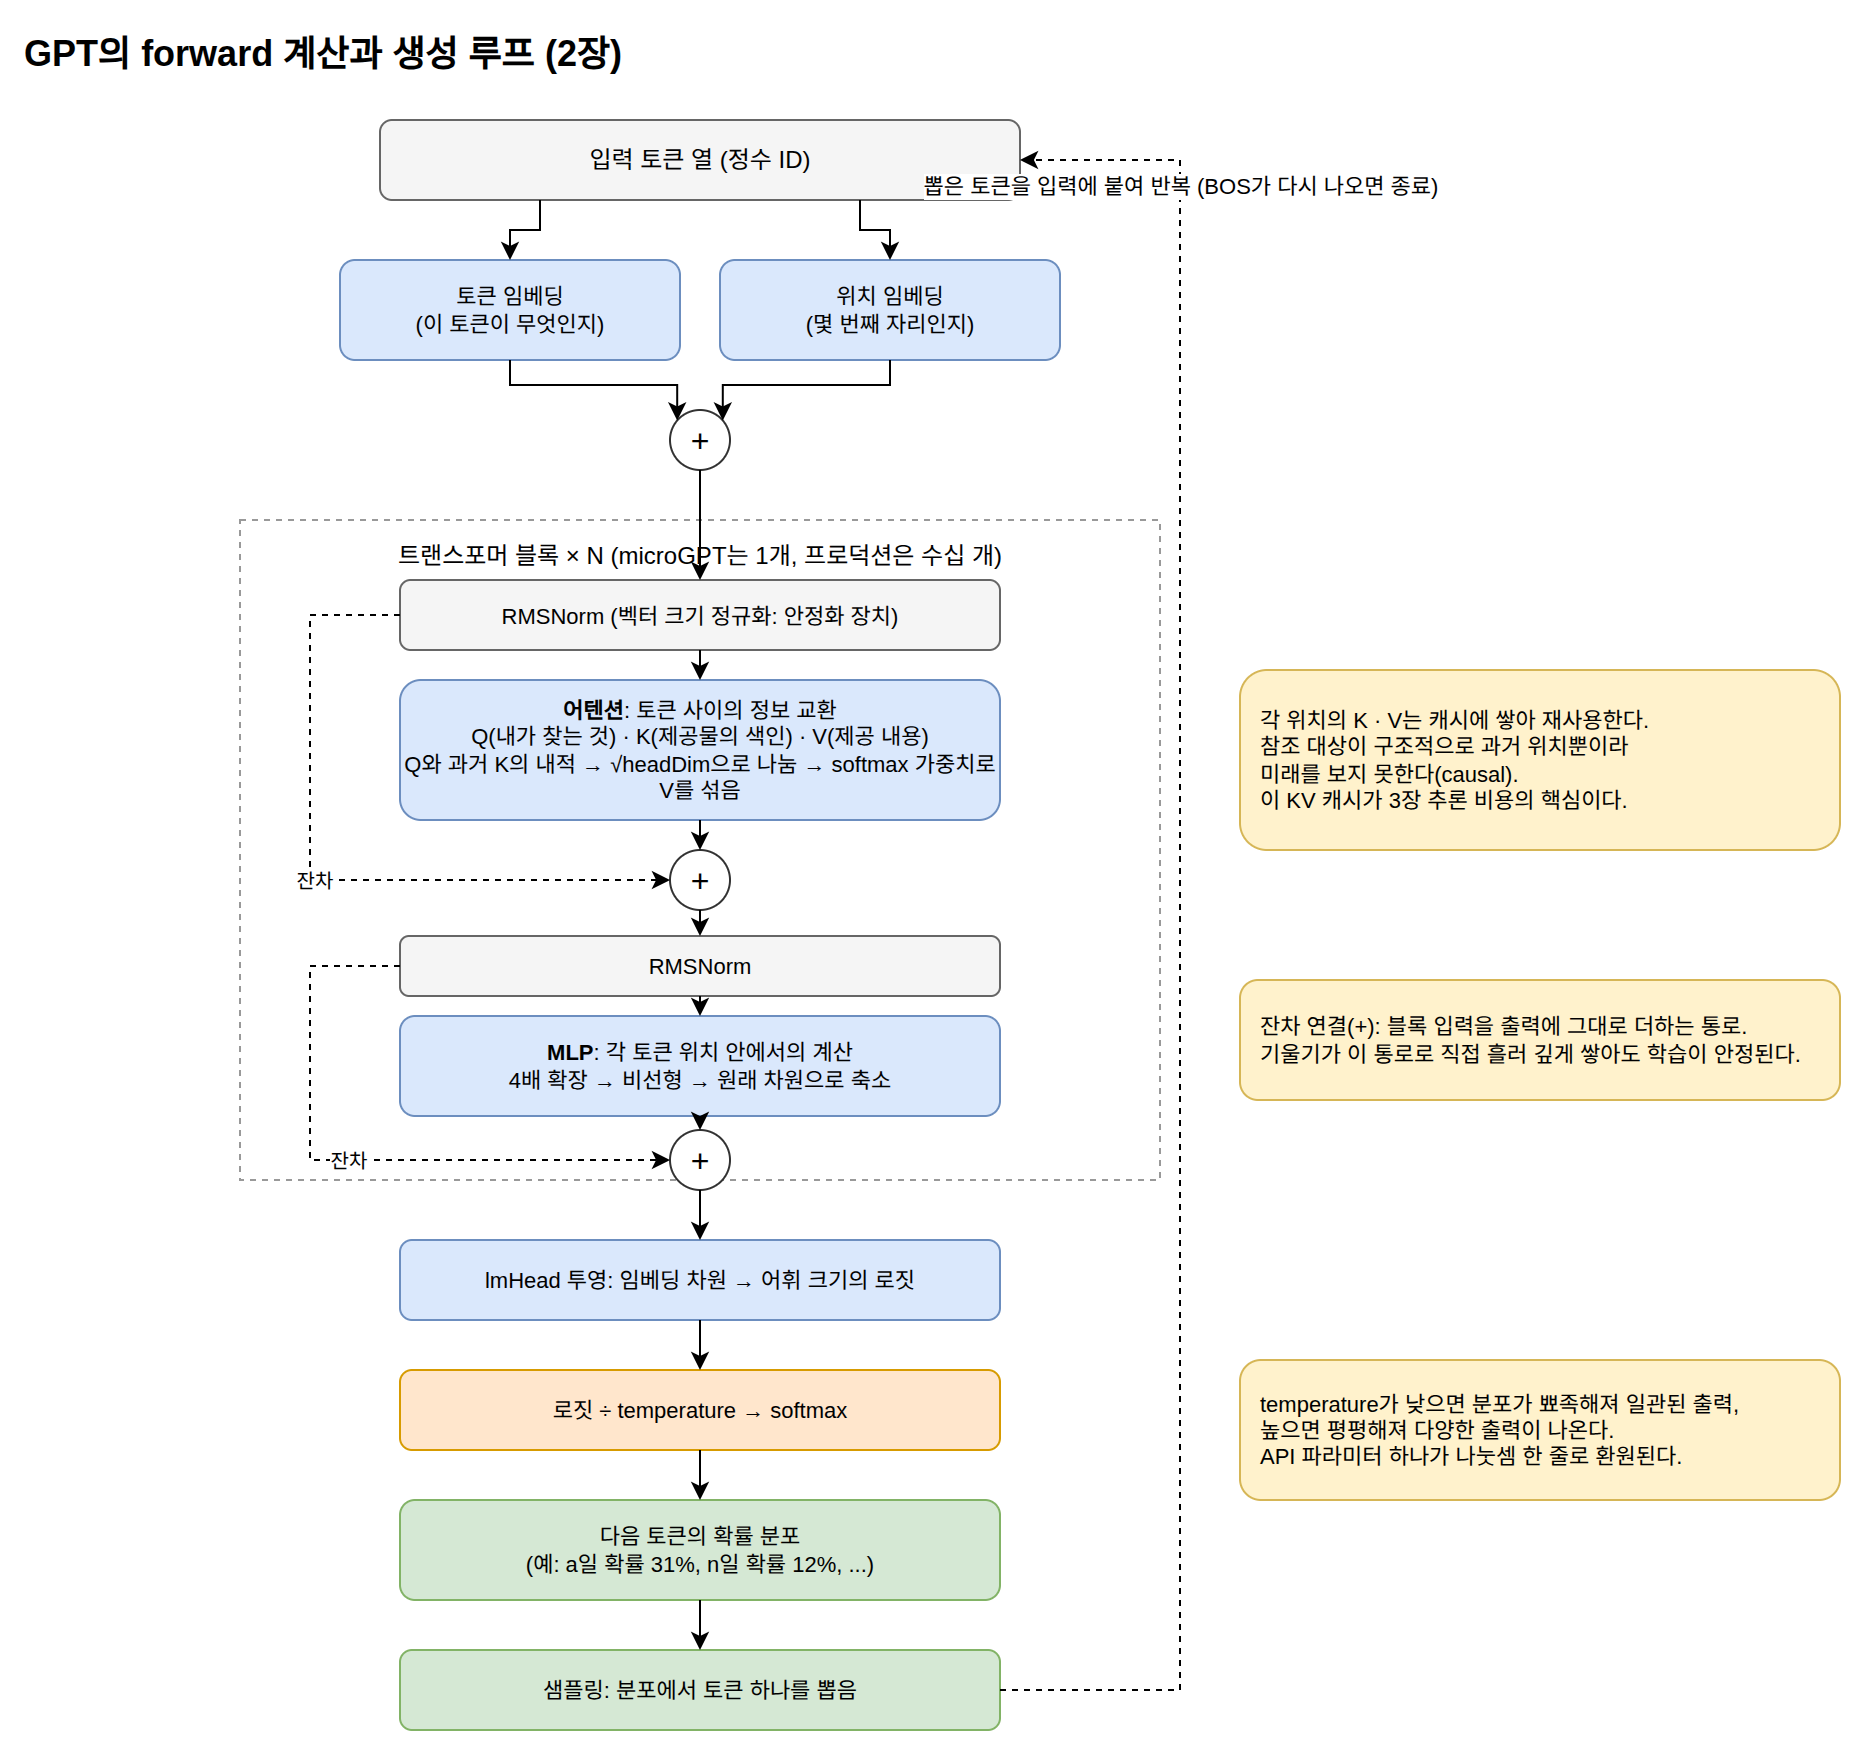

The diagram above was exported from draw.io. Its source (the exported page's mxGraphModel, read from the mxfile embedded in the PNG):
<mxGraphModel dx="1200" dy="900" grid="1" gridSize="10" guides="1" tooltips="1" connect="1" arrows="1" fold="1" page="1" pageScale="1" pageWidth="1000" pageHeight="1000" math="0" shadow="0">
  <root>
    <mxCell id="0" />
    <mxCell id="1" parent="0" />
    <mxCell id="title" value="GPT의 forward 계산과 생성 루프 (2장)" style="text;html=1;fontSize=18;fontStyle=1;align=left;" vertex="1" parent="1">
      <mxGeometry x="40" y="20" width="500" height="30" as="geometry" />
    </mxCell>
    <mxCell id="input" value="입력 토큰 열 (정수 ID)" style="rounded=1;whiteSpace=wrap;html=1;fillColor=#f5f5f5;strokeColor=#666666;fontSize=12;" vertex="1" parent="1">
      <mxGeometry x="220" y="70" width="320" height="40" as="geometry" />
    </mxCell>
    <mxCell id="tokEmb" value="토큰 임베딩&lt;br&gt;(이 토큰이 무엇인지)" style="rounded=1;whiteSpace=wrap;html=1;fillColor=#dae8fc;strokeColor=#6c8ebf;fontSize=11;" vertex="1" parent="1">
      <mxGeometry x="200" y="140" width="170" height="50" as="geometry" />
    </mxCell>
    <mxCell id="posEmb" value="위치 임베딩&lt;br&gt;(몇 번째 자리인지)" style="rounded=1;whiteSpace=wrap;html=1;fillColor=#dae8fc;strokeColor=#6c8ebf;fontSize=11;" vertex="1" parent="1">
      <mxGeometry x="390" y="140" width="170" height="50" as="geometry" />
    </mxCell>
    <mxCell id="add0" value="+" style="ellipse;whiteSpace=wrap;html=1;fillColor=#ffffff;strokeColor=#333333;fontSize=16;" vertex="1" parent="1">
      <mxGeometry x="365" y="215" width="30" height="30" as="geometry" />
    </mxCell>
    <mxCell id="block" value="트랜스포머 블록 × N (microGPT는 1개, 프로덕션은 수십 개)" style="rounded=0;whiteSpace=wrap;html=1;fillColor=none;strokeColor=#999999;dashed=1;verticalAlign=top;fontSize=12;spacingTop=4;" vertex="1" parent="1">
      <mxGeometry x="150" y="270" width="460" height="330" as="geometry" />
    </mxCell>
    <mxCell id="norm1" value="RMSNorm (벡터 크기 정규화: 안정화 장치)" style="rounded=1;whiteSpace=wrap;html=1;fillColor=#f5f5f5;strokeColor=#666666;fontSize=11;" vertex="1" parent="1">
      <mxGeometry x="230" y="300" width="300" height="35" as="geometry" />
    </mxCell>
    <mxCell id="attn" value="&lt;b&gt;어텐션&lt;/b&gt;: 토큰 사이의 정보 교환&lt;br&gt;Q(내가 찾는 것) · K(제공물의 색인) · V(제공 내용)&lt;br&gt;Q와 과거 K의 내적 → √headDim으로 나눔 → softmax 가중치로 V를 섞음" style="rounded=1;whiteSpace=wrap;html=1;fillColor=#dae8fc;strokeColor=#6c8ebf;fontSize=11;" vertex="1" parent="1">
      <mxGeometry x="230" y="350" width="300" height="70" as="geometry" />
    </mxCell>
    <mxCell id="add1" value="+" style="ellipse;whiteSpace=wrap;html=1;fillColor=#ffffff;strokeColor=#333333;fontSize=16;" vertex="1" parent="1">
      <mxGeometry x="365" y="435" width="30" height="30" as="geometry" />
    </mxCell>
    <mxCell id="norm2" value="RMSNorm" style="rounded=1;whiteSpace=wrap;html=1;fillColor=#f5f5f5;strokeColor=#666666;fontSize=11;" vertex="1" parent="1">
      <mxGeometry x="230" y="478" width="300" height="30" as="geometry" />
    </mxCell>
    <mxCell id="mlp" value="&lt;b&gt;MLP&lt;/b&gt;: 각 토큰 위치 안에서의 계산&lt;br&gt;4배 확장 → 비선형 → 원래 차원으로 축소" style="rounded=1;whiteSpace=wrap;html=1;fillColor=#dae8fc;strokeColor=#6c8ebf;fontSize=11;" vertex="1" parent="1">
      <mxGeometry x="230" y="518" width="300" height="50" as="geometry" />
    </mxCell>
    <mxCell id="add2" value="+" style="ellipse;whiteSpace=wrap;html=1;fillColor=#ffffff;strokeColor=#333333;fontSize=16;" vertex="1" parent="1">
      <mxGeometry x="365" y="575" width="30" height="30" as="geometry" />
    </mxCell>
    <mxCell id="lmhead" value="lmHead 투영: 임베딩 차원 → 어휘 크기의 로짓" style="rounded=1;whiteSpace=wrap;html=1;fillColor=#dae8fc;strokeColor=#6c8ebf;fontSize=11;" vertex="1" parent="1">
      <mxGeometry x="230" y="630" width="300" height="40" as="geometry" />
    </mxCell>
    <mxCell id="temp" value="로짓 ÷ temperature → softmax" style="rounded=1;whiteSpace=wrap;html=1;fillColor=#ffe6cc;strokeColor=#d79b00;fontSize=11;" vertex="1" parent="1">
      <mxGeometry x="230" y="695" width="300" height="40" as="geometry" />
    </mxCell>
    <mxCell id="dist" value="다음 토큰의 확률 분포&lt;br&gt;(예: a일 확률 31%, n일 확률 12%, ...)" style="rounded=1;whiteSpace=wrap;html=1;fillColor=#d5e8d4;strokeColor=#82b366;fontSize=11;" vertex="1" parent="1">
      <mxGeometry x="230" y="760" width="300" height="50" as="geometry" />
    </mxCell>
    <mxCell id="sample" value="샘플링: 분포에서 토큰 하나를 뽑음" style="rounded=1;whiteSpace=wrap;html=1;fillColor=#d5e8d4;strokeColor=#82b366;fontSize=11;" vertex="1" parent="1">
      <mxGeometry x="230" y="835" width="300" height="40" as="geometry" />
    </mxCell>
    <mxCell id="kvnote" value="각 위치의 K · V는 캐시에 쌓아 재사용한다.&lt;br&gt;참조 대상이 구조적으로 과거 위치뿐이라&lt;br&gt;미래를 보지 못한다(causal).&lt;br&gt;이 KV 캐시가 3장 추론 비용의 핵심이다." style="rounded=1;whiteSpace=wrap;html=1;fillColor=#fff2cc;strokeColor=#d6b656;fontSize=11;align=left;spacingLeft=8;" vertex="1" parent="1">
      <mxGeometry x="650" y="345" width="300" height="90" as="geometry" />
    </mxCell>
    <mxCell id="resnote" value="잔차 연결(+): 블록 입력을 출력에 그대로 더하는 통로.&lt;br&gt;기울기가 이 통로로 직접 흘러 깊게 쌓아도 학습이 안정된다." style="rounded=1;whiteSpace=wrap;html=1;fillColor=#fff2cc;strokeColor=#d6b656;fontSize=11;align=left;spacingLeft=8;" vertex="1" parent="1">
      <mxGeometry x="650" y="500" width="300" height="60" as="geometry" />
    </mxCell>
    <mxCell id="tempnote" value="temperature가 낮으면 분포가 뾰족해져 일관된 출력,&lt;br&gt;높으면 평평해져 다양한 출력이 나온다.&lt;br&gt;API 파라미터 하나가 나눗셈 한 줄로 환원된다." style="rounded=1;whiteSpace=wrap;html=1;fillColor=#fff2cc;strokeColor=#d6b656;fontSize=11;align=left;spacingLeft=8;" vertex="1" parent="1">
      <mxGeometry x="650" y="690" width="300" height="70" as="geometry" />
    </mxCell>
    <mxCell id="g1" style="edgeStyle=orthogonalEdgeStyle;rounded=0;html=1;exitX=0.25;exitY=1;entryX=0.5;entryY=0;" edge="1" parent="1" source="input" target="tokEmb">
      <mxGeometry relative="1" as="geometry" />
    </mxCell>
    <mxCell id="g2" style="edgeStyle=orthogonalEdgeStyle;rounded=0;html=1;exitX=0.75;exitY=1;entryX=0.5;entryY=0;" edge="1" parent="1" source="input" target="posEmb">
      <mxGeometry relative="1" as="geometry" />
    </mxCell>
    <mxCell id="g3" style="edgeStyle=orthogonalEdgeStyle;rounded=0;html=1;exitX=0.5;exitY=1;entryX=0.25;entryY=0.3;" edge="1" parent="1" source="tokEmb" target="add0">
      <mxGeometry relative="1" as="geometry" />
    </mxCell>
    <mxCell id="g4" style="edgeStyle=orthogonalEdgeStyle;rounded=0;html=1;exitX=0.5;exitY=1;entryX=0.75;entryY=0.3;" edge="1" parent="1" source="posEmb" target="add0">
      <mxGeometry relative="1" as="geometry" />
    </mxCell>
    <mxCell id="g5" style="edgeStyle=orthogonalEdgeStyle;rounded=0;html=1;exitX=0.5;exitY=1;entryX=0.5;entryY=0;" edge="1" parent="1" source="add0" target="norm1">
      <mxGeometry relative="1" as="geometry" />
    </mxCell>
    <mxCell id="g6" style="edgeStyle=orthogonalEdgeStyle;rounded=0;html=1;exitX=0.5;exitY=1;entryX=0.5;entryY=0;" edge="1" parent="1" source="norm1" target="attn">
      <mxGeometry relative="1" as="geometry" />
    </mxCell>
    <mxCell id="g7" style="edgeStyle=orthogonalEdgeStyle;rounded=0;html=1;exitX=0.5;exitY=1;entryX=0.5;entryY=0;" edge="1" parent="1" source="attn" target="add1">
      <mxGeometry relative="1" as="geometry" />
    </mxCell>
    <mxCell id="res1" value="잔차" style="edgeStyle=orthogonalEdgeStyle;rounded=0;html=1;dashed=1;exitX=0;exitY=0.5;entryX=0;entryY=0.5;fontSize=10;" edge="1" parent="1" source="norm1" target="add1">
      <mxGeometry relative="1" as="geometry">
        <Array as="points">
          <mxPoint x="185" y="317" />
          <mxPoint x="185" y="450" />
        </Array>
      </mxGeometry>
    </mxCell>
    <mxCell id="g8" style="edgeStyle=orthogonalEdgeStyle;rounded=0;html=1;exitX=0.5;exitY=1;entryX=0.5;entryY=0;" edge="1" parent="1" source="add1" target="norm2">
      <mxGeometry relative="1" as="geometry" />
    </mxCell>
    <mxCell id="g9" style="edgeStyle=orthogonalEdgeStyle;rounded=0;html=1;exitX=0.5;exitY=1;entryX=0.5;entryY=0;" edge="1" parent="1" source="norm2" target="mlp">
      <mxGeometry relative="1" as="geometry" />
    </mxCell>
    <mxCell id="g10" style="edgeStyle=orthogonalEdgeStyle;rounded=0;html=1;exitX=0.5;exitY=1;entryX=0.5;entryY=0;" edge="1" parent="1" source="mlp" target="add2">
      <mxGeometry relative="1" as="geometry" />
    </mxCell>
    <mxCell id="res2" value="잔차" style="edgeStyle=orthogonalEdgeStyle;rounded=0;html=1;dashed=1;exitX=0;exitY=0.5;entryX=0;entryY=0.5;fontSize=10;" edge="1" parent="1" source="norm2" target="add2">
      <mxGeometry relative="1" as="geometry">
        <Array as="points">
          <mxPoint x="185" y="493" />
          <mxPoint x="185" y="590" />
        </Array>
      </mxGeometry>
    </mxCell>
    <mxCell id="g11" style="edgeStyle=orthogonalEdgeStyle;rounded=0;html=1;exitX=0.5;exitY=1;entryX=0.5;entryY=0;" edge="1" parent="1" source="add2" target="lmhead">
      <mxGeometry relative="1" as="geometry" />
    </mxCell>
    <mxCell id="g12" style="edgeStyle=orthogonalEdgeStyle;rounded=0;html=1;exitX=0.5;exitY=1;entryX=0.5;entryY=0;" edge="1" parent="1" source="lmhead" target="temp">
      <mxGeometry relative="1" as="geometry" />
    </mxCell>
    <mxCell id="g13" style="edgeStyle=orthogonalEdgeStyle;rounded=0;html=1;exitX=0.5;exitY=1;entryX=0.5;entryY=0;" edge="1" parent="1" source="temp" target="dist">
      <mxGeometry relative="1" as="geometry" />
    </mxCell>
    <mxCell id="g14" style="edgeStyle=orthogonalEdgeStyle;rounded=0;html=1;exitX=0.5;exitY=1;entryX=0.5;entryY=0;" edge="1" parent="1" source="dist" target="sample">
      <mxGeometry relative="1" as="geometry" />
    </mxCell>
    <mxCell id="loop" value="뽑은 토큰을 입력에 붙여 반복 (BOS가 다시 나오면 종료)" style="edgeStyle=orthogonalEdgeStyle;rounded=0;html=1;dashed=1;exitX=1;exitY=0.5;entryX=1;entryY=0.5;fontSize=11;" edge="1" parent="1" source="sample" target="input">
      <mxGeometry x="0.8" relative="1" as="geometry">
        <Array as="points">
          <mxPoint x="620" y="855" />
          <mxPoint x="620" y="90" />
        </Array>
      </mxGeometry>
    </mxCell>
  </root>
</mxGraphModel>